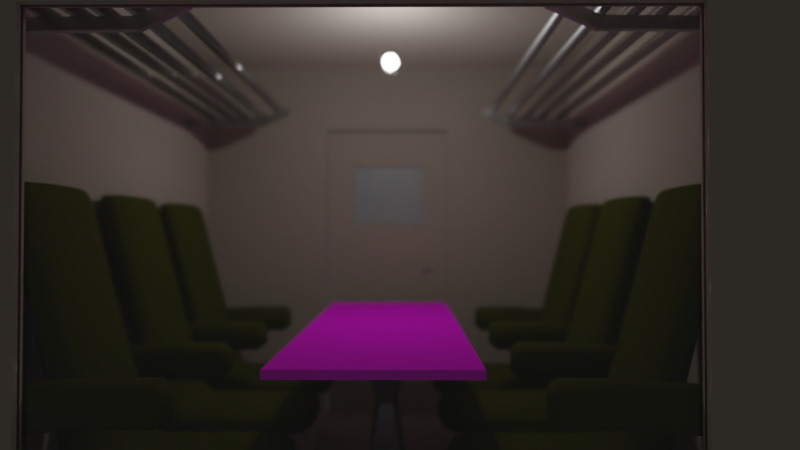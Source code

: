 # Source: zugabteil.blend  (saved by Blender 2.79.0; exported with 4.5.12 LTS)
import bpy
from mathutils import Matrix  # noqa: F401  (used for matrix-valued properties, if any)

bpy.ops.wm.read_factory_settings(use_empty=True)
scene = bpy.context.scene
scene.name = 'Scene'

# ---- collections
col_collection_1 = bpy.data.collections.new('Collection 1'); scene.collection.children.link(col_collection_1)

# ---- images (referenced by path relative to the original .blend; pixels are not part of the script)
import os
ASSET_DIR = os.environ.get("B2B_ASSET_DIR", "")  # directory of the original .blend (textures are referenced by path, not embedded)
HERE = os.path.dirname(os.path.abspath(__file__))  # packed textures are extracted next to this script under _unpacked/

def load_image(name, relpath, width, height, colorspace="sRGB"):
    """Load a texture the original file referenced (path relative to the .blend, or extracted next to this script)."""
    p = next((c for c in (os.path.join(HERE, relpath), os.path.join(ASSET_DIR, relpath)) if relpath and os.path.exists(c)), "")
    if p:
        img = bpy.data.images.load(p, check_existing=True)
        img.name = name
    else:  # same state as the original file: an image datablock whose file is absent (Cycles renders it pink)
        img = bpy.data.images.new(name, width, height)
        img.source = "FILE"
        img.filepath = "//" + (relpath or name)
    img.colorspace_settings.name = colorspace
    return img
img_texturescom_wenge_512_albedo_tiff = load_image('TexturesCom_Wenge_512_albedo.tiff', 'TexturesCom_Wenge_512_albedo.tiff', 1024, 1024, 'sRGB')

# ---- materials (node trees are filled in below, after node groups)
mat_milchglas = bpy.data.materials.new('Milchglas')
mat_milchglas.alpha_threshold = 0.0
mat_milchglas.roughness = 0.5
mat_waende = bpy.data.materials.new('Waende')
mat_waende.alpha_threshold = 0.0
mat_waende.roughness = 0.5
mat_glas = bpy.data.materials.new('Glas')
mat_glas.alpha_threshold = 0.0
mat_glas.preview_render_type = 'FLAT'
mat_glas.roughness = 0.5
mat_metall = bpy.data.materials.new('Metall')
mat_metall.alpha_threshold = 0.0
mat_metall.roughness = 0.5
mat_stuhl = bpy.data.materials.new('Stuhl')
mat_stuhl.alpha_threshold = 0.0
mat_stuhl.roughness = 0.5
mat_tisch = bpy.data.materials.new('Tisch')
mat_tisch.alpha_threshold = 0.0
mat_tisch.roughness = 0.5
mat_bank = bpy.data.materials.new('Bank')
mat_bank.alpha_threshold = 0.0
mat_bank.roughness = 0.5
mat_bank.line_color = (0.0, 0.0, 0.0, 1.0)

# ---- material node trees
mat_milchglas.use_nodes = True; mat_milchglas.node_tree.nodes.clear()
_N = mat_milchglas.node_tree.nodes; _L = mat_milchglas.node_tree.links
n0 = _N.new('ShaderNodeOutputMaterial'); n0.name = 'Material Output'; n0.location = (300, 300)
n1 = _N.new('ShaderNodeBsdfGlass'); n1.name = 'Glass BSDF'; n1.location = (-19, 343)
n1.distribution = 'GGX'
n1.inputs[1].default_value = 0.5077
n1.inputs[2].default_value = 1.8
_L.new(n1.outputs[0], n0.inputs[0])
n0.is_active_output = True
mat_waende.use_nodes = True; mat_waende.node_tree.nodes.clear()
_N = mat_waende.node_tree.nodes; _L = mat_waende.node_tree.links
n0 = _N.new('ShaderNodeOutputMaterial'); n0.name = 'Material Output'; n0.location = (300, 300)
n1 = _N.new('ShaderNodeBsdfDiffuse'); n1.name = 'Diffuse BSDF'; n1.location = (10, 300)
n1.inputs[0].default_value = (0.5113, 0.4502, 0.3785, 1.0)
n1.inputs[1].default_value = 0.6739
_L.new(n1.outputs[0], n0.inputs[0])
n0.is_active_output = True
mat_glas.use_nodes = True; mat_glas.node_tree.nodes.clear()
_N = mat_glas.node_tree.nodes; _L = mat_glas.node_tree.links
n0 = _N.new('ShaderNodeOutputMaterial'); n0.name = 'Material Output'; n0.location = (300, 300)
n1 = _N.new('ShaderNodeBsdfGlass'); n1.name = 'Glass BSDF'; n1.location = (-19, 343)
n1.distribution = 'BECKMANN'
n1.inputs[1].default_value = 0.1043
n2 = _N.new('ShaderNodeTexCoord'); n2.name = 'Texture Coordinate'; n2.location = (-374, 272)
_L.new(n1.outputs[0], n0.inputs[0])
n0.is_active_output = True
mat_metall.use_nodes = True; mat_metall.node_tree.nodes.clear()
_N = mat_metall.node_tree.nodes; _L = mat_metall.node_tree.links
n0 = _N.new('ShaderNodeOutputMaterial'); n0.name = 'Material Output'; n0.location = (300, 300)
n1 = _N.new('ShaderNodeBsdfAnisotropic'); n1.name = 'Glossy BSDF'; n1.location = (10, 300)
n1.distribution = 'GGX'
n1.inputs[0].default_value = (0.4955, 0.4955, 0.4955, 1.0)
n1.inputs[1].default_value = 0.3514
_L.new(n1.outputs[0], n0.inputs[0])
n0.is_active_output = True
mat_stuhl.use_nodes = True; mat_stuhl.node_tree.nodes.clear()
_N = mat_stuhl.node_tree.nodes; _L = mat_stuhl.node_tree.links
n0 = _N.new('ShaderNodeOutputMaterial'); n0.name = 'Material Output'; n0.location = (300, 300)
n1 = _N.new('ShaderNodeBsdfDiffuse'); n1.name = 'Diffuse BSDF'; n1.location = (10, 300)
n1.inputs[0].default_value = (0.05404, 0.06146, 0.0, 1.0)
_L.new(n1.outputs[0], n0.inputs[0])
n0.is_active_output = True
mat_tisch.use_nodes = True; mat_tisch.node_tree.nodes.clear()
_N = mat_tisch.node_tree.nodes; _L = mat_tisch.node_tree.links
n0 = _N.new('ShaderNodeOutputMaterial'); n0.name = 'Material Output'; n0.location = (300, 300)
n1 = _N.new('ShaderNodeBsdfDiffuse'); n1.name = 'Diffuse BSDF'; n1.location = (10, 300)
n2 = _N.new('ShaderNodeTexImage'); n2.name = 'Image Texture'; n2.location = (-255, 294)
n2.width = 140
n2.image = img_texturescom_wenge_512_albedo_tiff
n3 = _N.new('ShaderNodeTexCoord'); n3.name = 'Texture Coordinate'; n3.location = (-886, 282)
n4 = _N.new('ShaderNodeMapping'); n4.name = 'Mapping'; n4.location = (-642, 294)
n4.vector_type = 'TEXTURE'
_L.new(n1.outputs[0], n0.inputs[0])
_L.new(n2.outputs[0], n1.inputs[0])
_L.new(n3.outputs[2], n4.inputs[0])
_L.new(n4.outputs[0], n2.inputs[0])
n0.is_active_output = True

# ---- world
world_world = bpy.data.worlds.new('World'); scene.world = world_world
world_world.color = (0.05088, 0.05088, 0.05088)
world_world.use_sun_shadow = False
world_world.sun_shadow_jitter_overblur = 0.0
world_world.cycles.sampling_method = 'MANUAL'

# ---- cameras
cam_camera = bpy.data.cameras.new('Camera')
cam_camera.clip_end = 100.0
cam_camera.lens = 28.96
cam_camera.sensor_width = 35.0
cam_camera.sensor_height = 18.0
cam_camera.ortho_scale = 7.314
cam_camera.dof.focus_distance = 0.0

# ---- lights
light_lamp = bpy.data.lights.new('Lamp', 'POINT')
light_lamp.transmission_factor = 0.0
light_lamp.cutoff_distance = 30.0
light_lamp.energy = 100.0
light_lamp.shadow_buffer_clip_start = 1.001
light_lamp.shadow_soft_size = 0.1
light_lamp.shadow_maximum_resolution = 0.006
light_lamp.use_absolute_resolution = True

# ---- meshes
me_plane_002 = bpy.data.meshes.new('Plane.002')
me_plane_002.from_pydata([(-1.0, -1.0, 0.0), (1.0, -1.0, 0.0), (-1.0, 1.0, 0.0), (1.0, 1.0, 0.0), (-1.0, 1.0, -0.02667), (-1.0, -1.0, -0.02667), (1.0, -1.0, -0.02667), (1.0, 1.0, -0.02667)], [], [(0, 1, 3, 2), (5, 4, 7, 6), (0, 5, 6, 1), (1, 6, 7, 3), (2, 4, 5, 0), (3, 7, 4, 2)])
me_plane_002.materials.append(mat_milchglas)
me_plane_002.use_remesh_preserve_volume = False
me_plane_002.use_remesh_preserve_attributes = False
me_plane_002.use_mirror_vertex_groups = False
me_plane_002.update()
me_plane_001 = bpy.data.meshes.new('Plane.001')
me_plane_001.from_pydata([(-1.0, -3.393, 1.046e-07), (1.0, -3.393, 1.046e-07), (-1.0, 1.0, 0.0), (1.0, 1.0, 0.0), (-1.0, -1.412, 5.744e-08), (1.0, -1.412, 5.744e-08), (1.0, -1.141, 5.099e-08), (-1.0, -1.141, 5.099e-08), (0.7736, -3.393, 1.046e-07), (0.7736, 1.0, 0.0), (0.7736, -1.412, 5.744e-08), (0.7736, -1.141, 5.099e-08), (0.6038, 1.0, 0.0), (0.6038, -1.412, 5.744e-08), (0.6038, -1.141, 5.099e-08), (0.6038, -3.393, 1.046e-07), (-0.5808, 1.0, 0.0), (-0.5808, -1.412, 5.744e-08), (-0.5808, -1.141, 5.099e-08), (-0.5808, -3.393, 1.046e-07), (1.0, 0.4647, 1.275e-08), (-1.0, 0.4647, 1.275e-08), (0.7736, 0.4647, 1.275e-08), (0.6038, 0.4647, 1.275e-08), (-0.5808, 0.4647, 1.275e-08), (-1.0, -0.4328, 3.412e-08), (1.0, -0.4328, 3.412e-08), (0.7736, -0.4328, 3.412e-08), (0.6038, -0.4328, 3.412e-08), (-0.5808, -0.4328, 3.412e-08), (-1.0, -1.412, -0.1168), (-1.0, -3.393, -0.1168), (0.7736, -3.393, -0.1168), (1.0, -3.393, -0.1168), (1.0, 0.4647, -0.1168), (1.0, 1.0, -0.1168), (-0.5808, 1.0, -0.1168), (-1.0, 1.0, -0.1168), (-1.0, -1.141, -0.1168), (1.0, -1.412, -0.1168), (-0.5808, -1.412, -0.1168), (1.0, -1.141, -0.1168), (-1.0, -0.4328, -0.1168), (-0.5808, -1.141, -0.1168), (0.6038, -3.393, -0.1168), (0.7736, 1.0, -0.1168), (0.7736, -1.412, -0.1168), (0.7736, -1.141, -0.1168), (0.7736, 0.4647, -0.1168), (0.6038, 1.0, -0.1168), (0.6038, -1.412, -0.1168), (0.6038, -1.141, -0.1168), (-0.5808, -3.393, -0.1168), (0.6038, 0.4647, -0.1168), (-0.5808, 0.4647, -0.1168), (1.0, -0.4328, -0.1168), (-1.0, 0.4647, -0.1168), (0.7736, -0.4328, -0.1168), (0.6038, -0.4328, -0.1168), (-0.5808, -0.4328, -0.1168), (0.7736, -1.412, -0.04471), (0.7736, -1.141, -0.04471), (0.6038, -1.412, -0.04471), (0.6038, -1.141, -0.04471)], [], [(22, 20, 3, 9), (8, 1, 5, 10), (10, 5, 6, 11), (13, 62, 63, 14), (15, 8, 10, 13), (23, 22, 9, 12), (24, 23, 12, 16), (19, 15, 13, 17), (17, 13, 14, 18), (4, 17, 18, 7), (0, 19, 17, 4), (21, 24, 16, 2), (25, 29, 24, 21), (28, 27, 22, 23), (27, 26, 20, 22), (11, 6, 26, 27), (14, 11, 27, 28), (18, 14, 28, 29), (7, 18, 29, 25), (48, 45, 35, 34), (32, 46, 39, 33), (46, 47, 41, 39), (50, 51, 47, 46), (44, 50, 46, 32), (53, 49, 45, 48), (54, 36, 49, 53), (52, 40, 50, 44), (40, 43, 51, 50), (30, 38, 43, 40), (31, 30, 40, 52), (56, 37, 36, 54), (42, 56, 54, 59), (58, 53, 48, 57), (57, 48, 34, 55), (47, 57, 55, 41), (51, 58, 57, 47), (43, 59, 58, 51), (38, 42, 59, 43), (24, 54, 53, 23), (4, 30, 31, 0), (25, 42, 38, 7), (8, 32, 33, 1), (26, 55, 34, 20), (12, 49, 36, 16), (20, 34, 35, 3), (9, 45, 49, 12), (2, 37, 56, 21), (28, 58, 59, 29), (15, 44, 32, 8), (21, 56, 42, 25), (16, 36, 37, 2), (3, 35, 45, 9), (6, 41, 55, 26), (7, 38, 30, 4), (23, 53, 58, 28), (0, 31, 52, 19), (1, 33, 39, 5), (19, 52, 44, 15), (29, 59, 54, 24), (5, 39, 41, 6), (62, 60, 61, 63), (14, 63, 61, 11), (10, 60, 62, 13), (11, 61, 60, 10)])
me_plane_001.materials.append(mat_waende)
me_plane_001.use_remesh_preserve_volume = False
me_plane_001.use_remesh_preserve_attributes = False
me_plane_001.use_mirror_vertex_groups = False
me_plane_001.update()
me_plane = bpy.data.meshes.new('Plane')
me_plane.from_pydata([(-1.0, -1.0, 0.0), (1.0, -1.0, 0.0), (-1.0, 1.0, 0.0), (1.0, 1.0, 0.0), (-1.0, 1.0, -0.02667), (-1.0, -1.0, -0.02667), (1.0, -1.0, -0.02667), (1.0, 1.0, -0.02667)], [], [(0, 1, 3, 2), (5, 4, 7, 6), (0, 5, 6, 1), (1, 6, 7, 3), (2, 4, 5, 0), (3, 7, 4, 2)])
me_plane.materials.append(mat_glas)
me_plane.use_remesh_preserve_volume = False
me_plane.use_remesh_preserve_attributes = False
me_plane.use_mirror_vertex_groups = False
me_plane.update()
me_cube_028 = bpy.data.meshes.new('Cube.028')
me_cube_028.from_pydata([(-1.238, -1.0, 2.536), (-1.165, -1.0, 4.327), (-1.238, 1.0, 2.536), (-1.165, 1.0, 4.327), (1.0, -1.0, -1.0), (1.0, -1.0, 1.0), (1.0, 1.0, -1.0), (1.0, 1.0, 1.0), (-0.6487, 1.0, -0.734), (-0.6123, 1.0, 1.216), (-0.6487, -1.0, -0.734), (-0.6123, -1.0, 1.216), (0.1328, 148.5, 3.487), (0.1328, -12.84, 3.487), (0.168, 148.5, 3.306), (0.168, -12.84, 3.306), (0.1919, 148.5, 2.821), (0.1919, -12.84, 2.821), (0.1972, 148.5, 2.186), (0.1972, -12.84, 2.186), (0.1819, 148.5, 1.602), (0.1819, -12.84, 1.602), (0.1511, 148.5, 1.255), (0.1511, -12.84, 1.255), (0.1145, 148.5, 1.255), (0.1145, -12.84, 1.255), (0.08372, 148.5, 1.602), (0.08372, -12.84, 1.602), (0.0685, 148.5, 2.186), (0.0685, -12.84, 2.186), (0.07372, 148.5, 2.821), (0.07372, -12.84, 2.821), (0.09769, 148.5, 3.306), (0.09769, -12.84, 3.306), (-0.1972, 148.5, 3.487), (-0.1972, -12.84, 3.487), (-0.1621, 148.5, 3.306), (-0.1621, -12.84, 3.306), (-0.1381, 148.5, 2.821), (-0.1381, -12.84, 2.821), (-0.1329, 148.5, 2.186), (-0.1329, -12.84, 2.186), (-0.1481, 148.5, 1.602), (-0.1481, -12.84, 1.602), (-0.1789, 148.5, 1.255), (-0.1789, -12.84, 1.255), (-0.2156, 148.5, 1.255), (-0.2156, -12.84, 1.255), (-0.2464, 148.5, 1.602), (-0.2464, -12.84, 1.602), (-0.2616, 148.5, 2.186), (-0.2616, -12.84, 2.186), (-0.2564, 148.5, 2.821), (-0.2564, -12.84, 2.821), (-0.2324, 148.5, 3.306), (-0.2324, -12.84, 3.306), (-0.5886, 148.5, 3.487), (-0.5886, -12.84, 3.487), (-0.5534, 148.5, 3.306), (-0.5534, -12.84, 3.306), (-0.5294, 148.5, 2.821), (-0.5294, -12.84, 2.821), (-0.5242, 148.5, 2.186), (-0.5242, -12.84, 2.186), (-0.5394, 148.5, 1.602), (-0.5394, -12.84, 1.602), (-0.5702, 148.5, 1.255), (-0.5702, -12.84, 1.255), (-0.6069, 148.5, 1.255), (-0.6069, -12.84, 1.255), (-0.6377, 148.5, 1.602), (-0.6377, -12.84, 1.602), (-0.6529, 148.5, 2.186), (-0.6529, -12.84, 2.186), (-0.6477, 148.5, 2.821), (-0.6477, -12.84, 2.821), (-0.6237, 148.5, 3.306), (-0.6237, -12.84, 3.306), (-0.9277, 148.5, 5.342), (-0.9277, -12.84, 5.342), (-0.8926, 148.5, 5.161), (-0.8926, -12.84, 5.161), (-0.8686, 148.5, 4.676), (-0.8686, -12.84, 4.676), (-0.8634, 148.5, 4.041), (-0.8634, -12.84, 4.041), (-0.8786, 148.5, 3.457), (-0.8786, -12.84, 3.457), (-0.9094, 148.5, 3.11), (-0.9094, -12.84, 3.11), (-0.946, 148.5, 3.11), (-0.946, -12.84, 3.11), (-0.9768, 148.5, 3.457), (-0.9768, -12.84, 3.457), (-0.992, 148.5, 4.041), (-0.992, -12.84, 4.041), (-0.9868, 148.5, 4.676), (-0.9868, -12.84, 4.676), (-0.9629, 148.5, 5.161), (-0.9629, -12.84, 5.161), (0.5301, 148.5, 3.487), (0.5301, -12.84, 3.487), (0.5652, 148.5, 3.306), (0.5652, -12.84, 3.306), (0.5892, 148.5, 2.821), (0.5892, -12.84, 2.821), (0.5944, 148.5, 2.186), (0.5944, -12.84, 2.186), (0.5792, 148.5, 1.602), (0.5792, -12.84, 1.602), (0.5484, 148.5, 1.255), (0.5484, -12.84, 1.255), (0.5118, 148.5, 1.255), (0.5118, -12.84, 1.255), (0.481, 148.5, 1.602), (0.481, -12.84, 1.602), (0.4657, 148.5, 2.186), (0.4657, -12.84, 2.186), (0.471, 148.5, 2.821), (0.471, -12.84, 2.821), (0.4949, 148.5, 3.306), (0.4949, -12.84, 3.306), (-1.238, 134.5, 2.536), (-1.165, 134.5, 4.327), (-1.238, 136.5, 2.536), (-1.165, 136.5, 4.327), (1.0, 134.5, -1.0), (1.0, 134.5, 1.0), (1.0, 136.5, -1.0), (1.0, 136.5, 1.0), (-0.6487, 136.5, -0.734), (-0.6123, 136.5, 1.216), (-0.6487, 134.5, -0.734), (-0.6123, 134.5, 1.216)], [], [(0, 1, 3, 2), (8, 9, 7, 6), (6, 7, 5, 4), (10, 11, 1, 0), (8, 6, 4, 10), (9, 3, 1, 11), (7, 9, 11, 5), (2, 8, 10, 0), (4, 5, 11, 10), (2, 3, 9, 8), (12, 13, 15, 14), (14, 15, 17, 16), (16, 17, 19, 18), (18, 19, 21, 20), (20, 21, 23, 22), (22, 23, 25, 24), (24, 25, 27, 26), (26, 27, 29, 28), (28, 29, 31, 30), (15, 13, 33, 31, 29, 27, 25, 23, 21, 19, 17), (30, 31, 33, 32), (32, 33, 13, 12), (12, 14, 16, 18, 20, 22, 24, 26, 28, 30, 32), (34, 35, 37, 36), (36, 37, 39, 38), (38, 39, 41, 40), (40, 41, 43, 42), (42, 43, 45, 44), (44, 45, 47, 46), (46, 47, 49, 48), (48, 49, 51, 50), (50, 51, 53, 52), (37, 35, 55, 53, 51, 49, 47, 45, 43, 41, 39), (52, 53, 55, 54), (54, 55, 35, 34), (34, 36, 38, 40, 42, 44, 46, 48, 50, 52, 54), (56, 57, 59, 58), (58, 59, 61, 60), (60, 61, 63, 62), (62, 63, 65, 64), (64, 65, 67, 66), (66, 67, 69, 68), (68, 69, 71, 70), (70, 71, 73, 72), (72, 73, 75, 74), (59, 57, 77, 75, 73, 71, 69, 67, 65, 63, 61), (74, 75, 77, 76), (76, 77, 57, 56), (56, 58, 60, 62, 64, 66, 68, 70, 72, 74, 76), (78, 79, 81, 80), (80, 81, 83, 82), (82, 83, 85, 84), (84, 85, 87, 86), (86, 87, 89, 88), (88, 89, 91, 90), (90, 91, 93, 92), (92, 93, 95, 94), (94, 95, 97, 96), (81, 79, 99, 97, 95, 93, 91, 89, 87, 85, 83), (96, 97, 99, 98), (98, 99, 79, 78), (78, 80, 82, 84, 86, 88, 90, 92, 94, 96, 98), (100, 101, 103, 102), (102, 103, 105, 104), (104, 105, 107, 106), (106, 107, 109, 108), (108, 109, 111, 110), (110, 111, 113, 112), (112, 113, 115, 114), (114, 115, 117, 116), (116, 117, 119, 118), (103, 101, 121, 119, 117, 115, 113, 111, 109, 107, 105), (118, 119, 121, 120), (120, 121, 101, 100), (100, 102, 104, 106, 108, 110, 112, 114, 116, 118, 120), (122, 123, 125, 124), (130, 131, 129, 128), (128, 129, 127, 126), (132, 133, 123, 122), (130, 128, 126, 132), (131, 125, 123, 133), (129, 131, 133, 127), (124, 130, 132, 122), (126, 127, 133, 132), (124, 125, 131, 130)])
me_cube_028.polygons.foreach_set('use_smooth', [0, 0, 0, 0, 0, 0, 0, 0, 0, 0, 1, 1, 1, 1, 1, 1, 1, 1, 1, 1, 1, 1, 1, 1, 1, 1, 1, 1, 1, 1, 1, 1, 1, 1, 1, 1, 1, 1, 1, 1, 1, 1, 1, 1, 1, 1, 1, 1, 1, 1, 1, 1, 1, 1, 1, 1, 1, 1, 1, 1, 1, 1, 1, 1, 1, 1, 1, 1, 1, 1, 1, 1, 1, 1, 1, 0, 0, 0, 0, 0, 0, 0, 0, 0, 0])
me_cube_028.materials.append(mat_metall)
me_cube_028.use_remesh_preserve_volume = False
me_cube_028.use_remesh_preserve_attributes = False
me_cube_028.use_mirror_vertex_groups = False
me_cube_028.update()
me_cylinder_004 = bpy.data.meshes.new('Cylinder.004')
me_cylinder_004.from_pydata([(0.0, 1.0, -1.0), (0.0, 1.0, 1.0), (0.5406, 0.8413, -1.0), (0.5406, 0.8413, 1.0), (0.9096, 0.4154, -1.0), (0.9096, 0.4154, 1.0), (0.9898, -0.1423, -1.0), (0.9898, -0.1423, 1.0), (0.7557, -0.6549, -1.0), (0.7557, -0.6549, 1.0), (0.2817, -0.9595, -1.0), (0.2817, -0.9595, 1.0), (-0.2817, -0.9595, -1.0), (-0.2817, -0.9595, 1.0), (-0.7557, -0.6549, -1.0), (-0.7557, -0.6549, 1.0), (-0.9898, -0.1423, -1.0), (-0.9898, -0.1423, 1.0), (-0.9096, 0.4154, -1.0), (-0.9096, 0.4154, 1.0), (-0.5406, 0.8413, -1.0), (-0.5406, 0.8413, 1.0), (22.43, -0.6289, -1.0), (22.43, -0.6289, 1.0), (22.97, -0.7876, -1.0), (22.97, -0.7876, 1.0), (23.34, -1.213, -1.0), (23.34, -1.213, 1.0), (23.42, -1.771, -1.0), (23.42, -1.771, 1.0), (23.19, -2.284, -1.0), (23.19, -2.284, 1.0), (22.71, -2.588, -1.0), (22.71, -2.588, 1.0), (22.15, -2.588, -1.0), (22.15, -2.588, 1.0), (21.68, -2.284, -1.0), (21.68, -2.284, 1.0), (21.44, -1.771, -1.0), (21.44, -1.771, 1.0), (21.52, -1.213, -1.0), (21.52, -1.213, 1.0), (21.89, -0.7876, -1.0), (21.89, -0.7876, 1.0), (-4.775, -1.464, -0.8262), (-3.657, 0.109, -0.8262), (-4.775, -1.464, -0.851), (-3.657, 0.109, -0.851), (29.66, -4.568, -0.8262), (29.66, -2.812, -0.8262), (29.66, -4.568, -0.851), (29.66, -2.812, -0.851), (4.293, -4.335, -0.851), (4.854, -2.623, -0.851), (4.293, -4.335, -0.8262), (4.854, -2.623, -0.8262), (-4.775, -1.464, 0.8532), (-3.657, 0.109, 0.8532), (-4.775, -1.464, 0.8284), (-3.657, 0.109, 0.8284), (29.66, -4.568, 0.8532), (29.66, -2.812, 0.8532), (29.66, -4.568, 0.8284), (29.66, -2.812, 0.8284), (4.293, -4.335, 0.8284), (4.854, -2.623, 0.8284), (4.293, -4.335, 0.8532), (4.854, -2.623, 0.8532), (5.219, -0.6289, -1.0), (5.219, -0.6289, 1.0), (5.76, -0.7876, -1.0), (5.76, -0.7876, 1.0), (6.129, -1.213, -1.0), (6.129, -1.213, 1.0), (6.209, -1.771, -1.0), (6.209, -1.771, 1.0), (5.975, -2.284, -1.0), (5.975, -2.284, 1.0), (5.501, -2.588, -1.0), (5.501, -2.588, 1.0), (4.937, -2.588, -1.0), (4.937, -2.588, 1.0), (4.463, -2.284, -1.0), (4.463, -2.284, 1.0), (4.229, -1.771, -1.0), (4.229, -1.771, 1.0), (4.309, -1.213, -1.0), (4.309, -1.213, 1.0), (4.678, -0.7876, -1.0), (4.678, -0.7876, 1.0), (11.24, -0.6289, -1.0), (11.24, -0.6289, 1.0), (11.78, -0.7876, -1.0), (11.78, -0.7876, 1.0), (12.15, -1.213, -1.0), (12.15, -1.213, 1.0), (12.23, -1.771, -1.0), (12.23, -1.771, 1.0), (12.0, -2.284, -1.0), (12.0, -2.284, 1.0), (11.52, -2.588, -1.0), (11.52, -2.588, 1.0), (10.96, -2.588, -1.0), (10.96, -2.588, 1.0), (10.48, -2.284, -1.0), (10.48, -2.284, 1.0), (10.25, -1.771, -1.0), (10.25, -1.771, 1.0), (10.33, -1.213, -1.0), (10.33, -1.213, 1.0), (10.7, -0.7876, -1.0), (10.7, -0.7876, 1.0), (16.32, -0.6289, -1.0), (16.32, -0.6289, 1.0), (16.86, -0.7876, -1.0), (16.86, -0.7876, 1.0), (17.23, -1.213, -1.0), (17.23, -1.213, 1.0), (17.31, -1.771, -1.0), (17.31, -1.771, 1.0), (17.08, -2.284, -1.0), (17.08, -2.284, 1.0), (16.6, -2.588, -1.0), (16.6, -2.588, 1.0), (16.04, -2.588, -1.0), (16.04, -2.588, 1.0), (15.56, -2.284, -1.0), (15.56, -2.284, 1.0), (15.33, -1.771, -1.0), (15.33, -1.771, 1.0), (15.41, -1.213, -1.0), (15.41, -1.213, 1.0), (15.78, -0.7876, -1.0), (15.78, -0.7876, 1.0)], [], [(0, 1, 3, 2), (2, 3, 5, 4), (4, 5, 7, 6), (6, 7, 9, 8), (8, 9, 11, 10), (10, 11, 13, 12), (12, 13, 15, 14), (14, 15, 17, 16), (16, 17, 19, 18), (3, 1, 21, 19, 17, 15, 13, 11, 9, 7, 5), (18, 19, 21, 20), (20, 21, 1, 0), (0, 2, 4, 6, 8, 10, 12, 14, 16, 18, 20), (22, 23, 25, 24), (24, 25, 27, 26), (26, 27, 29, 28), (28, 29, 31, 30), (30, 31, 33, 32), (32, 33, 35, 34), (34, 35, 37, 36), (36, 37, 39, 38), (38, 39, 41, 40), (25, 23, 43, 41, 39, 37, 35, 33, 31, 29, 27), (40, 41, 43, 42), (42, 43, 23, 22), (22, 24, 26, 28, 30, 32, 34, 36, 38, 40, 42), (44, 45, 47, 46), (52, 53, 51, 50), (50, 51, 49, 48), (54, 55, 45, 44), (52, 50, 48, 54), (53, 47, 45, 55), (51, 53, 55, 49), (46, 52, 54, 44), (48, 49, 55, 54), (46, 47, 53, 52), (56, 57, 59, 58), (64, 65, 63, 62), (62, 63, 61, 60), (66, 67, 57, 56), (64, 62, 60, 66), (65, 59, 57, 67), (63, 65, 67, 61), (58, 64, 66, 56), (60, 61, 67, 66), (58, 59, 65, 64), (68, 69, 71, 70), (70, 71, 73, 72), (72, 73, 75, 74), (74, 75, 77, 76), (76, 77, 79, 78), (78, 79, 81, 80), (80, 81, 83, 82), (82, 83, 85, 84), (84, 85, 87, 86), (71, 69, 89, 87, 85, 83, 81, 79, 77, 75, 73), (86, 87, 89, 88), (88, 89, 69, 68), (68, 70, 72, 74, 76, 78, 80, 82, 84, 86, 88), (90, 91, 93, 92), (92, 93, 95, 94), (94, 95, 97, 96), (96, 97, 99, 98), (98, 99, 101, 100), (100, 101, 103, 102), (102, 103, 105, 104), (104, 105, 107, 106), (106, 107, 109, 108), (93, 91, 111, 109, 107, 105, 103, 101, 99, 97, 95), (108, 109, 111, 110), (110, 111, 91, 90), (90, 92, 94, 96, 98, 100, 102, 104, 106, 108, 110), (112, 113, 115, 114), (114, 115, 117, 116), (116, 117, 119, 118), (118, 119, 121, 120), (120, 121, 123, 122), (122, 123, 125, 124), (124, 125, 127, 126), (126, 127, 129, 128), (128, 129, 131, 130), (115, 113, 133, 131, 129, 127, 125, 123, 121, 119, 117), (130, 131, 133, 132), (132, 133, 113, 112), (112, 114, 116, 118, 120, 122, 124, 126, 128, 130, 132)])
me_cylinder_004.polygons.foreach_set('use_smooth', [1, 1, 1, 1, 1, 1, 1, 1, 1, 1, 1, 1, 1, 1, 1, 1, 1, 1, 1, 1, 1, 1, 1, 1, 1, 1, 0, 0, 0, 0, 0, 0, 0, 0, 0, 0, 0, 0, 0, 0, 0, 0, 0, 0, 0, 0, 1, 1, 1, 1, 1, 1, 1, 1, 1, 1, 1, 1, 1, 1, 1, 1, 1, 1, 1, 1, 1, 1, 1, 1, 1, 1, 1, 1, 1, 1, 1, 1, 1, 1, 1, 1, 1, 1, 1])
me_cylinder_004.materials.append(mat_metall)
me_cylinder_004.use_remesh_preserve_volume = False
me_cylinder_004.use_remesh_preserve_attributes = False
me_cylinder_004.use_mirror_vertex_groups = False
me_cylinder_004.update()
me_cube_022 = bpy.data.meshes.new('Cube.022')
me_cube_022.from_pydata([(0.8895, -0.2091, -0.4271), (0.8889, -0.3469, -0.2888), (1.027, -0.2091, -0.3016), (0.8889, -0.3469, 0.1283), (0.8895, -0.2091, 0.2666), (1.027, -0.2091, 0.1167), (0.8895, 0.2091, -0.4271), (1.027, 0.2091, -0.3016), (0.8889, 0.3469, -0.2888), (0.8895, 0.2091, 0.2666), (0.8889, 0.3469, 0.1283), (1.027, 0.2091, 0.1167), (-0.8889, -0.2091, -0.3469), (-1.027, -0.2091, -0.2091), (-0.8889, -0.3469, -0.2091), (-0.8889, -0.2091, 0.3469), (-0.8889, -0.3469, 0.2091), (-1.027, -0.2091, 0.2091), (-0.8889, 0.3469, -0.2091), (-1.027, 0.2091, -0.2091), (-0.8889, 0.2091, -0.3469), (-0.8889, 0.2091, 0.3469), (-1.027, 0.2091, 0.2091), (-0.8889, 0.3469, 0.2091), (0.1213, 0.3469, -0.2208), (-0.1542, 0.3469, -0.2091), (-0.1542, 0.2091, -0.3469), (0.1207, 0.2091, -0.359), (-0.1542, 0.3469, 0.2091), (0.1213, 0.3469, 0.1964), (0.1207, 0.2091, 0.3347), (-0.1542, 0.2091, 0.3469), (-0.1542, -0.3469, -0.2091), (0.1213, -0.3469, -0.2208), (0.1207, -0.2091, -0.359), (-0.1542, -0.2091, -0.3469), (0.1213, -0.3469, 0.1964), (-0.1542, -0.3469, 0.2091), (-0.1542, -0.2091, 0.3469), (0.1207, -0.2091, 0.3347), (0.8895, 6.728, -0.4271), (0.8889, 6.59, -0.2888), (1.027, 6.728, -0.3016), (0.8889, 6.59, 0.1283), (0.8895, 6.728, 0.2666), (1.027, 6.728, 0.1167), (0.8895, 7.146, -0.4271), (1.027, 7.146, -0.3016), (0.8889, 7.284, -0.2888), (0.8895, 7.146, 0.2666), (0.8889, 7.284, 0.1283), (1.027, 7.146, 0.1167), (-0.8889, 6.728, -0.3469), (-1.027, 6.728, -0.2091), (-0.8889, 6.59, -0.2091), (-0.8889, 6.728, 0.3469), (-0.8889, 6.59, 0.2091), (-1.027, 6.728, 0.2091), (-0.8889, 7.284, -0.2091), (-1.027, 7.146, -0.2091), (-0.8889, 7.146, -0.3469), (-0.8889, 7.146, 0.3469), (-1.027, 7.146, 0.2091), (-0.8889, 7.284, 0.2091), (0.1213, 7.284, -0.2208), (-0.1542, 7.284, -0.2091), (-0.1542, 7.146, -0.3469), (0.1208, 7.146, -0.359), (-0.1542, 7.284, 0.2091), (0.1213, 7.284, 0.1964), (0.1208, 7.146, 0.3347), (-0.1542, 7.146, 0.3469), (-0.1542, 6.59, -0.2091), (0.1213, 6.59, -0.2208), (0.1208, 6.728, -0.359), (-0.1542, 6.728, -0.3469), (0.1213, 6.59, 0.1964), (-0.1542, 6.59, 0.2091), (-0.1542, 6.728, 0.3469), (0.1208, 6.728, 0.3347), (0.8895, -3.748, -0.4271), (0.8889, -3.885, -0.2888), (1.027, -3.748, -0.3016), (0.8889, -3.885, 0.1283), (0.8895, -3.748, 0.2666), (1.027, -3.748, 0.1167), (0.8895, -3.329, -0.4271), (1.027, -3.329, -0.3016), (0.8889, -3.192, -0.2888), (0.8895, -3.329, 0.2666), (0.8889, -3.192, 0.1283), (1.027, -3.329, 0.1167), (-0.8889, -3.748, -0.3469), (-1.027, -3.748, -0.2091), (-0.8889, -3.885, -0.2091), (-0.8889, -3.748, 0.3469), (-0.8889, -3.885, 0.2091), (-1.027, -3.748, 0.2091), (-0.8889, -3.192, -0.2091), (-1.027, -3.329, -0.2091), (-0.8889, -3.329, -0.3469), (-0.8889, -3.329, 0.3469), (-1.027, -3.329, 0.2091), (-0.8889, -3.192, 0.2091), (0.1213, -3.192, -0.2208), (-0.1542, -3.192, -0.2091), (-0.1542, -3.329, -0.3469), (0.1207, -3.329, -0.359), (-0.1542, -3.192, 0.2091), (0.1213, -3.192, 0.1964), (0.1207, -3.329, 0.3347), (-0.1542, -3.329, 0.3469), (-0.1542, -3.885, -0.2091), (0.1213, -3.885, -0.2208), (0.1207, -3.748, -0.359), (-0.1542, -3.748, -0.3469), (0.1213, -3.885, 0.1964), (-0.1542, -3.885, 0.2091), (-0.1542, -3.748, 0.3469), (0.1207, -3.748, 0.3347), (0.8895, 3.277, -0.4271), (0.8889, 3.139, -0.2888), (1.027, 3.277, -0.3016), (0.8889, 3.139, 0.1283), (0.8895, 3.277, 0.2666), (1.027, 3.277, 0.1167), (0.8895, 3.695, -0.4271), (1.027, 3.695, -0.3016), (0.8889, 3.833, -0.2888), (0.8895, 3.695, 0.2666), (0.8889, 3.833, 0.1283), (1.027, 3.695, 0.1167), (-0.8889, 3.277, -0.3469), (-1.027, 3.277, -0.2091), (-0.8889, 3.139, -0.2091), (-0.8889, 3.277, 0.3469), (-0.8889, 3.139, 0.2091), (-1.027, 3.277, 0.2091), (-0.8889, 3.833, -0.2091), (-1.027, 3.695, -0.2091), (-0.8889, 3.695, -0.3469), (-0.8889, 3.695, 0.3469), (-1.027, 3.695, 0.2091), (-0.8889, 3.833, 0.2091), (0.1213, 3.833, -0.2208), (-0.1542, 3.833, -0.2091), (-0.1542, 3.695, -0.3469), (0.1207, 3.695, -0.359), (-0.1542, 3.833, 0.2091), (0.1213, 3.833, 0.1964), (0.1207, 3.695, 0.3347), (-0.1542, 3.695, 0.3469), (-0.1542, 3.139, -0.2091), (0.1213, 3.139, -0.2208), (0.1207, 3.277, -0.359), (-0.1542, 3.277, -0.3469), (0.1213, 3.139, 0.1964), (-0.1542, 3.139, 0.2091), (-0.1542, 3.277, 0.3469), (0.1207, 3.277, 0.3347), (-7.701, 3.607, -0.4271), (-7.7, 3.745, -0.2888), (-7.838, 3.607, -0.3016), (-7.7, 3.745, 0.1283), (-7.701, 3.607, 0.2666), (-7.838, 3.607, 0.1167), (-7.701, 3.189, -0.4271), (-7.838, 3.189, -0.3016), (-7.7, 3.051, -0.2888), (-7.701, 3.189, 0.2666), (-7.7, 3.051, 0.1283), (-7.838, 3.189, 0.1167), (-5.922, 3.607, -0.3469), (-5.784, 3.607, -0.2091), (-5.922, 3.745, -0.2091), (-5.922, 3.607, 0.3469), (-5.922, 3.745, 0.2091), (-5.784, 3.607, 0.2091), (-5.922, 3.051, -0.2091), (-5.784, 3.189, -0.2091), (-5.922, 3.189, -0.3469), (-5.922, 3.189, 0.3469), (-5.784, 3.189, 0.2091), (-5.922, 3.051, 0.2091), (-6.932, 3.051, -0.2208), (-6.657, 3.051, -0.2091), (-6.657, 3.189, -0.3469), (-6.932, 3.189, -0.359), (-6.657, 3.051, 0.2091), (-6.932, 3.051, 0.1964), (-6.932, 3.189, 0.3347), (-6.657, 3.189, 0.3469), (-6.657, 3.745, -0.2091), (-6.932, 3.745, -0.2208), (-6.932, 3.607, -0.359), (-6.657, 3.607, -0.3469), (-6.932, 3.745, 0.1964), (-6.657, 3.745, 0.2091), (-6.657, 3.607, 0.3469), (-6.932, 3.607, 0.3347), (-7.701, 7.146, -0.4271), (-7.7, 7.284, -0.2888), (-7.838, 7.146, -0.3016), (-7.7, 7.284, 0.1283), (-7.701, 7.146, 0.2666), (-7.838, 7.146, 0.1167), (-7.701, 6.728, -0.4271), (-7.838, 6.728, -0.3016), (-7.7, 6.59, -0.2888), (-7.701, 6.728, 0.2666), (-7.7, 6.59, 0.1283), (-7.838, 6.728, 0.1167), (-5.922, 7.146, -0.3469), (-5.784, 7.146, -0.2091), (-5.922, 7.284, -0.2091), (-5.922, 7.146, 0.3469), (-5.922, 7.284, 0.2091), (-5.784, 7.146, 0.2091), (-5.922, 6.59, -0.2091), (-5.784, 6.728, -0.2091), (-5.922, 6.728, -0.3469), (-5.922, 6.728, 0.3469), (-5.784, 6.728, 0.2091), (-5.922, 6.59, 0.2091), (-6.932, 6.59, -0.2208), (-6.657, 6.59, -0.2091), (-6.657, 6.728, -0.3469), (-6.932, 6.728, -0.359), (-6.657, 6.59, 0.2091), (-6.932, 6.59, 0.1964), (-6.932, 6.728, 0.3347), (-6.657, 6.728, 0.3469), (-6.657, 7.284, -0.2091), (-6.932, 7.284, -0.2208), (-6.932, 7.146, -0.359), (-6.657, 7.146, -0.3469), (-6.932, 7.284, 0.1964), (-6.657, 7.284, 0.2091), (-6.657, 7.146, 0.3469), (-6.932, 7.146, 0.3347), (-7.701, -3.329, -0.4271), (-7.7, -3.192, -0.2888), (-7.838, -3.329, -0.3016), (-7.7, -3.192, 0.1283), (-7.701, -3.329, 0.2666), (-7.838, -3.329, 0.1167), (-7.701, -3.748, -0.4271), (-7.838, -3.748, -0.3016), (-7.7, -3.885, -0.2888), (-7.701, -3.748, 0.2666), (-7.7, -3.885, 0.1283), (-7.838, -3.748, 0.1167), (-5.922, -3.329, -0.3469), (-5.784, -3.329, -0.2091), (-5.922, -3.192, -0.2091), (-5.922, -3.329, 0.3469), (-5.922, -3.192, 0.2091), (-5.784, -3.329, 0.2091), (-5.922, -3.885, -0.2091), (-5.784, -3.748, -0.2091), (-5.922, -3.748, -0.3469), (-5.922, -3.748, 0.3469), (-5.784, -3.748, 0.2091), (-5.922, -3.885, 0.2091), (-6.932, -3.885, -0.2208), (-6.657, -3.885, -0.2091), (-6.657, -3.748, -0.3469), (-6.932, -3.748, -0.359), (-6.657, -3.885, 0.2091), (-6.932, -3.885, 0.1964), (-6.932, -3.748, 0.3347), (-6.657, -3.748, 0.3469), (-6.657, -3.192, -0.2091), (-6.932, -3.192, -0.2208), (-6.932, -3.329, -0.359), (-6.657, -3.329, -0.3469), (-6.932, -3.192, 0.1964), (-6.657, -3.192, 0.2091), (-6.657, -3.329, 0.3469), (-6.932, -3.329, 0.3347), (-7.701, 0.1215, -0.4271), (-7.7, 0.2593, -0.2888), (-7.838, 0.1215, -0.3016), (-7.7, 0.2593, 0.1283), (-7.701, 0.1215, 0.2666), (-7.838, 0.1215, 0.1167), (-7.701, -0.2967, -0.4271), (-7.838, -0.2967, -0.3016), (-7.7, -0.4344, -0.2888), (-7.701, -0.2967, 0.2666), (-7.7, -0.4344, 0.1283), (-7.838, -0.2967, 0.1167), (-5.922, 0.1215, -0.3469), (-5.784, 0.1215, -0.2091), (-5.922, 0.2593, -0.2091), (-5.922, 0.1215, 0.3469), (-5.922, 0.2593, 0.2091), (-5.784, 0.1215, 0.2091), (-5.922, -0.4344, -0.2091), (-5.784, -0.2967, -0.2091), (-5.922, -0.2967, -0.3469), (-5.922, -0.2967, 0.3469), (-5.784, -0.2967, 0.2091), (-5.922, -0.4344, 0.2091), (-6.932, -0.4344, -0.2208), (-6.657, -0.4344, -0.2091), (-6.657, -0.2967, -0.3469), (-6.932, -0.2967, -0.359), (-6.657, -0.4344, 0.2091), (-6.932, -0.4344, 0.1964), (-6.932, -0.2967, 0.3347), (-6.657, -0.2967, 0.3469), (-6.657, 0.2593, -0.2091), (-6.932, 0.2593, -0.2208), (-6.932, 0.1215, -0.359), (-6.657, 0.1215, -0.3469), (-6.932, 0.2593, 0.1964), (-6.657, 0.2593, 0.2091), (-6.657, 0.1215, 0.3469), (-6.932, 0.1215, 0.3347)], [], [(33, 36, 3, 1), (14, 16, 37, 32), (30, 9, 4, 39), (19, 22, 17, 13), (8, 10, 29, 24), (25, 28, 23, 18), (2, 5, 11, 7), (21, 31, 38, 15), (26, 20, 12, 35), (0, 1, 2), (3, 4, 5), (6, 7, 8), (9, 10, 11), (12, 13, 14), (15, 16, 17), (18, 19, 20), (21, 22, 23), (24, 25, 26, 27), (28, 29, 30, 31), (32, 33, 34, 35), (36, 37, 38, 39), (6, 0, 2, 7), (1, 3, 5, 2), (4, 9, 11, 5), (10, 8, 7, 11), (27, 6, 8, 24), (31, 21, 23, 28), (22, 19, 18, 23), (12, 20, 19, 13), (21, 15, 17, 22), (16, 14, 13, 17), (35, 12, 14, 32), (39, 4, 3, 36), (20, 26, 25, 18), (9, 30, 29, 10), (0, 34, 33, 1), (15, 38, 37, 16), (30, 39, 38, 31), (26, 35, 34, 27), (36, 33, 32, 37), (28, 25, 24, 29), (6, 27, 34, 0), (73, 76, 43, 41), (54, 56, 77, 72), (70, 49, 44, 79), (59, 62, 57, 53), (48, 50, 69, 64), (65, 68, 63, 58), (42, 45, 51, 47), (61, 71, 78, 55), (66, 60, 52, 75), (40, 41, 42), (43, 44, 45), (46, 47, 48), (49, 50, 51), (52, 53, 54), (55, 56, 57), (58, 59, 60), (61, 62, 63), (64, 65, 66, 67), (68, 69, 70, 71), (72, 73, 74, 75), (76, 77, 78, 79), (46, 40, 42, 47), (41, 43, 45, 42), (44, 49, 51, 45), (50, 48, 47, 51), (67, 46, 48, 64), (71, 61, 63, 68), (62, 59, 58, 63), (52, 60, 59, 53), (61, 55, 57, 62), (56, 54, 53, 57), (75, 52, 54, 72), (79, 44, 43, 76), (60, 66, 65, 58), (49, 70, 69, 50), (40, 74, 73, 41), (55, 78, 77, 56), (70, 79, 78, 71), (66, 75, 74, 67), (76, 73, 72, 77), (68, 65, 64, 69), (46, 67, 74, 40), (113, 116, 83, 81), (94, 96, 117, 112), (110, 89, 84, 119), (99, 102, 97, 93), (88, 90, 109, 104), (105, 108, 103, 98), (82, 85, 91, 87), (101, 111, 118, 95), (106, 100, 92, 115), (80, 81, 82), (83, 84, 85), (86, 87, 88), (89, 90, 91), (92, 93, 94), (95, 96, 97), (98, 99, 100), (101, 102, 103), (104, 105, 106, 107), (108, 109, 110, 111), (112, 113, 114, 115), (116, 117, 118, 119), (86, 80, 82, 87), (81, 83, 85, 82), (84, 89, 91, 85), (90, 88, 87, 91), (107, 86, 88, 104), (111, 101, 103, 108), (102, 99, 98, 103), (92, 100, 99, 93), (101, 95, 97, 102), (96, 94, 93, 97), (115, 92, 94, 112), (119, 84, 83, 116), (100, 106, 105, 98), (89, 110, 109, 90), (80, 114, 113, 81), (95, 118, 117, 96), (110, 119, 118, 111), (106, 115, 114, 107), (116, 113, 112, 117), (108, 105, 104, 109), (86, 107, 114, 80), (153, 156, 123, 121), (134, 136, 157, 152), (150, 129, 124, 159), (139, 142, 137, 133), (128, 130, 149, 144), (145, 148, 143, 138), (122, 125, 131, 127), (141, 151, 158, 135), (146, 140, 132, 155), (120, 121, 122), (123, 124, 125), (126, 127, 128), (129, 130, 131), (132, 133, 134), (135, 136, 137), (138, 139, 140), (141, 142, 143), (144, 145, 146, 147), (148, 149, 150, 151), (152, 153, 154, 155), (156, 157, 158, 159), (126, 120, 122, 127), (121, 123, 125, 122), (124, 129, 131, 125), (130, 128, 127, 131), (147, 126, 128, 144), (151, 141, 143, 148), (142, 139, 138, 143), (132, 140, 139, 133), (141, 135, 137, 142), (136, 134, 133, 137), (155, 132, 134, 152), (159, 124, 123, 156), (140, 146, 145, 138), (129, 150, 149, 130), (120, 154, 153, 121), (135, 158, 157, 136), (150, 159, 158, 151), (146, 155, 154, 147), (156, 153, 152, 157), (148, 145, 144, 149), (126, 147, 154, 120), (193, 196, 163, 161), (174, 176, 197, 192), (190, 169, 164, 199), (179, 182, 177, 173), (168, 170, 189, 184), (185, 188, 183, 178), (162, 165, 171, 167), (181, 191, 198, 175), (186, 180, 172, 195), (160, 161, 162), (163, 164, 165), (166, 167, 168), (169, 170, 171), (172, 173, 174), (175, 176, 177), (178, 179, 180), (181, 182, 183), (184, 185, 186, 187), (188, 189, 190, 191), (192, 193, 194, 195), (196, 197, 198, 199), (166, 160, 162, 167), (161, 163, 165, 162), (164, 169, 171, 165), (170, 168, 167, 171), (187, 166, 168, 184), (191, 181, 183, 188), (182, 179, 178, 183), (172, 180, 179, 173), (181, 175, 177, 182), (176, 174, 173, 177), (195, 172, 174, 192), (199, 164, 163, 196), (180, 186, 185, 178), (169, 190, 189, 170), (160, 194, 193, 161), (175, 198, 197, 176), (190, 199, 198, 191), (186, 195, 194, 187), (196, 193, 192, 197), (188, 185, 184, 189), (166, 187, 194, 160), (233, 236, 203, 201), (214, 216, 237, 232), (230, 209, 204, 239), (219, 222, 217, 213), (208, 210, 229, 224), (225, 228, 223, 218), (202, 205, 211, 207), (221, 231, 238, 215), (226, 220, 212, 235), (200, 201, 202), (203, 204, 205), (206, 207, 208), (209, 210, 211), (212, 213, 214), (215, 216, 217), (218, 219, 220), (221, 222, 223), (224, 225, 226, 227), (228, 229, 230, 231), (232, 233, 234, 235), (236, 237, 238, 239), (206, 200, 202, 207), (201, 203, 205, 202), (204, 209, 211, 205), (210, 208, 207, 211), (227, 206, 208, 224), (231, 221, 223, 228), (222, 219, 218, 223), (212, 220, 219, 213), (221, 215, 217, 222), (216, 214, 213, 217), (235, 212, 214, 232), (239, 204, 203, 236), (220, 226, 225, 218), (209, 230, 229, 210), (200, 234, 233, 201), (215, 238, 237, 216), (230, 239, 238, 231), (226, 235, 234, 227), (236, 233, 232, 237), (228, 225, 224, 229), (206, 227, 234, 200), (273, 276, 243, 241), (254, 256, 277, 272), (270, 249, 244, 279), (259, 262, 257, 253), (248, 250, 269, 264), (265, 268, 263, 258), (242, 245, 251, 247), (261, 271, 278, 255), (266, 260, 252, 275), (240, 241, 242), (243, 244, 245), (246, 247, 248), (249, 250, 251), (252, 253, 254), (255, 256, 257), (258, 259, 260), (261, 262, 263), (264, 265, 266, 267), (268, 269, 270, 271), (272, 273, 274, 275), (276, 277, 278, 279), (246, 240, 242, 247), (241, 243, 245, 242), (244, 249, 251, 245), (250, 248, 247, 251), (267, 246, 248, 264), (271, 261, 263, 268), (262, 259, 258, 263), (252, 260, 259, 253), (261, 255, 257, 262), (256, 254, 253, 257), (275, 252, 254, 272), (279, 244, 243, 276), (260, 266, 265, 258), (249, 270, 269, 250), (240, 274, 273, 241), (255, 278, 277, 256), (270, 279, 278, 271), (266, 275, 274, 267), (276, 273, 272, 277), (268, 265, 264, 269), (246, 267, 274, 240), (313, 316, 283, 281), (294, 296, 317, 312), (310, 289, 284, 319), (299, 302, 297, 293), (288, 290, 309, 304), (305, 308, 303, 298), (282, 285, 291, 287), (301, 311, 318, 295), (306, 300, 292, 315), (280, 281, 282), (283, 284, 285), (286, 287, 288), (289, 290, 291), (292, 293, 294), (295, 296, 297), (298, 299, 300), (301, 302, 303), (304, 305, 306, 307), (308, 309, 310, 311), (312, 313, 314, 315), (316, 317, 318, 319), (286, 280, 282, 287), (281, 283, 285, 282), (284, 289, 291, 285), (290, 288, 287, 291), (307, 286, 288, 304), (311, 301, 303, 308), (302, 299, 298, 303), (292, 300, 299, 293), (301, 295, 297, 302), (296, 294, 293, 297), (315, 292, 294, 312), (319, 284, 283, 316), (300, 306, 305, 298), (289, 310, 309, 290), (280, 314, 313, 281), (295, 318, 317, 296), (310, 319, 318, 311), (306, 315, 314, 307), (316, 313, 312, 317), (308, 305, 304, 309), (286, 307, 314, 280)])
me_cube_022.polygons.foreach_set('use_smooth', [True] * 336)
me_cube_022.materials.append(mat_stuhl)
me_cube_022.use_remesh_preserve_volume = False
me_cube_022.use_remesh_preserve_attributes = False
me_cube_022.use_mirror_vertex_groups = False
me_cube_022.update()
me_cube_012 = bpy.data.meshes.new('Cube.012')
me_cube_012.from_pydata([(-0.2482, -0.2391, -0.9569), (-0.2099, -0.246, -1.0), (-0.2045, -0.283, -0.957), (-0.2476, -0.2922, 0.8071), (-0.2587, -0.2587, 0.8494), (-0.2922, -0.2476, 0.8071), (-0.2099, 0.246, -1.0), (-0.2482, 0.2391, -0.9569), (-0.2045, 0.283, -0.957), (-0.2922, 0.2476, 0.8071), (-0.2587, 0.2587, 0.8494), (-0.2476, 0.2922, 0.8071), (0.2099, -0.246, -1.0), (0.2482, -0.2391, -0.9569), (0.2045, -0.283, -0.957), (0.2922, -0.2476, 0.8071), (0.2587, -0.2587, 0.8494), (0.2476, -0.2922, 0.8071), (0.2099, 0.246, -1.0), (0.2045, 0.283, -0.957), (0.2482, 0.2391, -0.9569), (0.2476, 0.2922, 0.8071), (0.2587, 0.2587, 0.8494), (0.2922, 0.2476, 0.8071), (-0.1209, -0.07635, 0.2333), (-0.1161, -0.07348, 0.1479), (-0.07233, -0.1174, 0.1481), (-0.07635, -0.1209, 0.2333), (-0.1161, 0.07348, 0.1479), (-0.1209, 0.07635, 0.2333), (-0.07635, 0.1209, 0.2333), (-0.07233, 0.1174, 0.1481), (0.07233, 0.1174, 0.1481), (0.07635, 0.1209, 0.2333), (0.1209, 0.07635, 0.2333), (0.1161, 0.07348, 0.1479), (0.1161, -0.07348, 0.1479), (0.1209, -0.07635, 0.2333), (0.07635, -0.1209, 0.2333), (0.07233, -0.1174, 0.1481)], [], [(22, 10, 4, 16), (20, 35, 36, 13), (24, 5, 9, 29), (14, 39, 26, 2), (8, 31, 32, 19), (38, 17, 3, 27), (34, 23, 15, 37), (30, 11, 21, 33), (6, 18, 12, 1), (0, 1, 2), (3, 4, 5), (6, 7, 8), (9, 10, 11), (12, 13, 14), (15, 16, 17), (18, 19, 20), (21, 22, 23), (24, 25, 26, 27), (28, 29, 30, 31), (32, 33, 34, 35), (36, 37, 38, 39), (6, 1, 0, 7), (27, 3, 5, 24), (4, 10, 9, 5), (31, 8, 7, 28), (18, 6, 8, 19), (10, 22, 21, 11), (35, 20, 19, 32), (12, 18, 20, 13), (22, 16, 15, 23), (39, 14, 13, 36), (1, 12, 14, 2), (16, 4, 3, 17), (2, 26, 25, 0), (11, 30, 29, 9), (23, 34, 33, 21), (17, 38, 37, 15), (38, 27, 26, 39), (34, 37, 36, 35), (30, 33, 32, 31), (24, 29, 28, 25), (0, 25, 28, 7)])
me_cube_012.materials.append(mat_metall)
me_cube_012.use_remesh_preserve_volume = False
me_cube_012.use_remesh_preserve_attributes = False
me_cube_012.use_mirror_vertex_groups = False
me_cube_012.update()
me_cube_011 = bpy.data.meshes.new('Cube.011')
me_cube_011.from_pydata([(-1.0, -0.815, -1.089), (-1.0, -0.815, -0.3473), (-1.0, 0.815, -1.089), (-1.0, 0.815, -0.3473), (1.0, -0.815, -1.089), (1.0, -0.815, -0.3473), (1.0, 0.815, -1.089), (1.0, 0.815, -0.3473)], [], [(0, 1, 3, 2), (2, 3, 7, 6), (6, 7, 5, 4), (4, 5, 1, 0), (2, 6, 4, 0), (7, 3, 1, 5)])
_uv = me_cube_011.uv_layers.new(name='UVMap')
_uv.uv.foreach_set('vector', [0.6824, 0.9075, 0.4549, 0.9075, 0.4549, 0.5, 0.6824, 0.5, 0.2275, 0.5, 0.4549, 0.5, 0.4549, 1.0, 0.2275, 1.0, 0.9098, 0.9075, 0.6824, 0.9075, 0.6824, 0.5, 0.9098, 0.5, 0.0, 0.5, 0.2275, 0.5, 0.2275, 1.0, 1.463e-07, 1.0, 0.5, 0.5, 0.5, 5.96e-08, 1.0, 0.0, 1.0, 0.5, 0.5, 0.0, 0.5, 0.5, 1.097e-07, 0.5, 0.0, 5.96e-08])
me_cube_011.materials.append(mat_tisch)
me_cube_011.use_remesh_preserve_volume = False
me_cube_011.use_remesh_preserve_attributes = False
me_cube_011.use_mirror_vertex_groups = False
me_cube_011.update()
me_cube_010 = bpy.data.meshes.new('Cube.010')
me_cube_010.from_pydata([(-1.0, -1.0, -1.0), (-1.0, -1.0, -0.4636), (-1.0, 1.0, -1.0), (-1.0, 1.0, -0.4636), (1.0, -1.0, -1.0), (1.0, -1.0, -0.4636), (1.0, 1.0, -1.0), (1.0, 1.0, -0.4636), (-1.0, 1.586, -0.4636), (-1.0, 1.586, -1.0), (1.0, 1.586, -1.0), (1.0, 1.586, -0.4636), (-1.0, 1.801, 2.694), (1.0, 1.801, 2.694), (-1.0, 2.388, 2.694), (1.0, 2.388, 2.694), (-1.0, 0.9524, -1.0), (-1.0, 0.9524, -0.4636), (1.0, 0.9524, -1.0), (1.0, 0.9524, -0.4636), (-1.0, 2.364, 2.603), (1.0, 2.364, 2.603), (1.0, 1.778, 2.603), (-1.0, 1.778, 2.603), (-1.0, -0.4495, -1.0), (1.0, -0.4495, -0.4636), (-1.0, -0.4495, -0.4636), (1.0, -0.4495, -1.0)], [], [(16, 17, 3, 2), (2, 3, 8, 9), (27, 25, 5, 4), (4, 5, 1, 0), (24, 27, 4, 0), (25, 26, 1, 5), (9, 8, 11, 10), (7, 6, 10, 11), (6, 2, 9, 10), (21, 20, 14, 15), (12, 13, 15, 14), (22, 21, 15, 13), (23, 22, 13, 12), (20, 23, 12, 14), (7, 3, 17, 19), (2, 6, 18, 16), (6, 7, 19, 18), (24, 26, 17, 16), (8, 3, 23, 20), (3, 7, 22, 23), (7, 11, 21, 22), (11, 8, 20, 21), (0, 1, 26, 24), (19, 17, 26, 25), (16, 18, 27, 24), (18, 19, 25, 27)])
me_cube_010.polygons.foreach_set('use_smooth', [True] * 26)
me_cube_010.materials.append(mat_stuhl)
me_cube_010.use_remesh_preserve_volume = False
me_cube_010.use_remesh_preserve_attributes = False
me_cube_010.use_mirror_vertex_groups = False
me_cube_010.update()
me_cube_009 = bpy.data.meshes.new('Cube.009')
me_cube_009.from_pydata([(-1.0, -1.0, 1.0), (1.0, -1.0, 1.0), (-1.0, -1.0, 1.0), (1.0, -1.0, 1.0), (-1.0, -0.8974, -1.0), (-1.0, -1.0, -0.8974), (-1.0, 1.0, -0.8974), (-1.0, 0.8974, -1.0), (-1.0, 0.8974, 1.0), (-1.0, 1.0, 0.8974), (-1.0, 0.8974, 1.0), (1.0, -1.0, -0.8974), (1.0, -0.8974, -1.0), (1.0, 0.8974, -1.0), (1.0, 1.0, -0.8974), (1.0, 1.0, 0.8974), (1.0, 0.8974, 1.0), (1.0, 0.8974, 1.0)], [], [(11, 3, 2, 5), (16, 8, 0, 1), (6, 9, 15, 14), (4, 5, 2, 10, 9, 6, 7), (13, 14, 15, 17, 3, 11, 12), (8, 9, 10), (15, 16, 17), (13, 7, 6, 14), (8, 16, 15, 9), (4, 12, 11, 5), (7, 13, 12, 4)])
me_cube_009.materials.append(mat_bank)
me_cube_009.use_remesh_preserve_volume = False
me_cube_009.use_remesh_preserve_attributes = False
me_cube_009.use_mirror_vertex_groups = False
me_cube_009.update()
me_cube_008 = bpy.data.meshes.new('Cube.008')
me_cube_008.from_pydata([(-1.0, -1.0, -1.0), (-1.0, -1.0, -0.4636), (-1.0, 1.0, -1.0), (-1.0, 1.0, -0.4636), (1.0, -1.0, -1.0), (1.0, -1.0, -0.4636), (1.0, 1.0, -1.0), (1.0, 1.0, -0.4636), (-1.0, 1.586, -0.4636), (-1.0, 1.586, -1.0), (1.0, 1.586, -1.0), (1.0, 1.586, -0.4636), (-1.0, 1.801, 2.694), (1.0, 1.801, 2.694), (-1.0, 2.388, 2.694), (1.0, 2.388, 2.694), (-1.0, 0.9524, -1.0), (-1.0, 0.9524, -0.4636), (1.0, 0.9524, -1.0), (1.0, 0.9524, -0.4636), (-1.0, 2.364, 2.603), (1.0, 2.364, 2.603), (1.0, 1.778, 2.603), (-1.0, 1.778, 2.603), (-1.0, -0.4495, -1.0), (1.0, -0.4495, -0.4636), (-1.0, -0.4495, -0.4636), (1.0, -0.4495, -1.0)], [], [(16, 17, 3, 2), (2, 3, 8, 9), (27, 25, 5, 4), (4, 5, 1, 0), (24, 27, 4, 0), (25, 26, 1, 5), (9, 8, 11, 10), (7, 6, 10, 11), (6, 2, 9, 10), (21, 20, 14, 15), (12, 13, 15, 14), (22, 21, 15, 13), (23, 22, 13, 12), (20, 23, 12, 14), (7, 3, 17, 19), (2, 6, 18, 16), (6, 7, 19, 18), (24, 26, 17, 16), (8, 3, 23, 20), (3, 7, 22, 23), (7, 11, 21, 22), (11, 8, 20, 21), (0, 1, 26, 24), (19, 17, 26, 25), (16, 18, 27, 24), (18, 19, 25, 27)])
me_cube_008.polygons.foreach_set('use_smooth', [True] * 26)
me_cube_008.materials.append(mat_stuhl)
me_cube_008.use_remesh_preserve_volume = False
me_cube_008.use_remesh_preserve_attributes = False
me_cube_008.use_mirror_vertex_groups = False
me_cube_008.update()
me_cube_007 = bpy.data.meshes.new('Cube.007')
me_cube_007.from_pydata([(-1.0, -1.0, -1.0), (-1.0, -1.0, -0.4636), (-1.0, 1.0, -1.0), (-1.0, 1.0, -0.4636), (1.0, -1.0, -1.0), (1.0, -1.0, -0.4636), (1.0, 1.0, -1.0), (1.0, 1.0, -0.4636), (-1.0, 1.586, -0.4636), (-1.0, 1.586, -1.0), (1.0, 1.586, -1.0), (1.0, 1.586, -0.4636), (-1.0, 1.801, 2.694), (1.0, 1.801, 2.694), (-1.0, 2.388, 2.694), (1.0, 2.388, 2.694), (-1.0, 0.9524, -1.0), (-1.0, 0.9524, -0.4636), (1.0, 0.9524, -1.0), (1.0, 0.9524, -0.4636), (-1.0, 2.364, 2.603), (1.0, 2.364, 2.603), (1.0, 1.778, 2.603), (-1.0, 1.778, 2.603), (-1.0, -0.4495, -1.0), (1.0, -0.4495, -0.4636), (-1.0, -0.4495, -0.4636), (1.0, -0.4495, -1.0)], [], [(16, 17, 3, 2), (2, 3, 8, 9), (27, 25, 5, 4), (4, 5, 1, 0), (24, 27, 4, 0), (25, 26, 1, 5), (9, 8, 11, 10), (7, 6, 10, 11), (6, 2, 9, 10), (21, 20, 14, 15), (12, 13, 15, 14), (22, 21, 15, 13), (23, 22, 13, 12), (20, 23, 12, 14), (7, 3, 17, 19), (2, 6, 18, 16), (6, 7, 19, 18), (24, 26, 17, 16), (8, 3, 23, 20), (3, 7, 22, 23), (7, 11, 21, 22), (11, 8, 20, 21), (0, 1, 26, 24), (19, 17, 26, 25), (16, 18, 27, 24), (18, 19, 25, 27)])
me_cube_007.polygons.foreach_set('use_smooth', [True] * 26)
me_cube_007.materials.append(mat_stuhl)
me_cube_007.use_remesh_preserve_volume = False
me_cube_007.use_remesh_preserve_attributes = False
me_cube_007.use_mirror_vertex_groups = False
me_cube_007.update()
me_cube_006 = bpy.data.meshes.new('Cube.006')
me_cube_006.from_pydata([(-1.0, -1.0, -1.0), (-1.0, -1.0, -0.4636), (-1.0, 1.0, -1.0), (-1.0, 1.0, -0.4636), (1.0, -1.0, -1.0), (1.0, -1.0, -0.4636), (1.0, 1.0, -1.0), (1.0, 1.0, -0.4636), (-1.0, 1.586, -0.4636), (-1.0, 1.586, -1.0), (1.0, 1.586, -1.0), (1.0, 1.586, -0.4636), (-1.0, 1.801, 2.694), (1.0, 1.801, 2.694), (-1.0, 2.388, 2.694), (1.0, 2.388, 2.694), (-1.0, 0.9524, -1.0), (-1.0, 0.9524, -0.4636), (1.0, 0.9524, -1.0), (1.0, 0.9524, -0.4636), (-1.0, 2.364, 2.603), (1.0, 2.364, 2.603), (1.0, 1.778, 2.603), (-1.0, 1.778, 2.603), (-1.0, -0.4495, -1.0), (1.0, -0.4495, -0.4636), (-1.0, -0.4495, -0.4636), (1.0, -0.4495, -1.0)], [], [(16, 17, 3, 2), (2, 3, 8, 9), (27, 25, 5, 4), (4, 5, 1, 0), (24, 27, 4, 0), (25, 26, 1, 5), (9, 8, 11, 10), (7, 6, 10, 11), (6, 2, 9, 10), (21, 20, 14, 15), (12, 13, 15, 14), (22, 21, 15, 13), (23, 22, 13, 12), (20, 23, 12, 14), (7, 3, 17, 19), (2, 6, 18, 16), (6, 7, 19, 18), (24, 26, 17, 16), (8, 3, 23, 20), (3, 7, 22, 23), (7, 11, 21, 22), (11, 8, 20, 21), (0, 1, 26, 24), (19, 17, 26, 25), (16, 18, 27, 24), (18, 19, 25, 27)])
me_cube_006.polygons.foreach_set('use_smooth', [True] * 26)
me_cube_006.materials.append(mat_stuhl)
me_cube_006.use_remesh_preserve_volume = False
me_cube_006.use_remesh_preserve_attributes = False
me_cube_006.use_mirror_vertex_groups = False
me_cube_006.update()
me_cube_005 = bpy.data.meshes.new('Cube.005')
me_cube_005.from_pydata([(-1.0, -1.0, -1.0), (-1.0, -1.0, -0.4636), (-1.0, 1.0, -1.0), (-1.0, 1.0, -0.4636), (1.0, -1.0, -1.0), (1.0, -1.0, -0.4636), (1.0, 1.0, -1.0), (1.0, 1.0, -0.4636), (-1.0, 1.586, -0.4636), (-1.0, 1.586, -1.0), (1.0, 1.586, -1.0), (1.0, 1.586, -0.4636), (-1.0, 1.801, 2.694), (1.0, 1.801, 2.694), (-1.0, 2.388, 2.694), (1.0, 2.388, 2.694), (-1.0, 0.9524, -1.0), (-1.0, 0.9524, -0.4636), (1.0, 0.9524, -1.0), (1.0, 0.9524, -0.4636), (-1.0, 2.364, 2.603), (1.0, 2.364, 2.603), (1.0, 1.778, 2.603), (-1.0, 1.778, 2.603), (-1.0, -0.4495, -1.0), (1.0, -0.4495, -0.4636), (-1.0, -0.4495, -0.4636), (1.0, -0.4495, -1.0)], [], [(16, 17, 3, 2), (2, 3, 8, 9), (27, 25, 5, 4), (4, 5, 1, 0), (24, 27, 4, 0), (25, 26, 1, 5), (9, 8, 11, 10), (7, 6, 10, 11), (6, 2, 9, 10), (21, 20, 14, 15), (12, 13, 15, 14), (22, 21, 15, 13), (23, 22, 13, 12), (20, 23, 12, 14), (7, 3, 17, 19), (2, 6, 18, 16), (6, 7, 19, 18), (24, 26, 17, 16), (8, 3, 23, 20), (3, 7, 22, 23), (7, 11, 21, 22), (11, 8, 20, 21), (0, 1, 26, 24), (19, 17, 26, 25), (16, 18, 27, 24), (18, 19, 25, 27)])
me_cube_005.polygons.foreach_set('use_smooth', [True] * 26)
me_cube_005.materials.append(mat_stuhl)
me_cube_005.use_remesh_preserve_volume = False
me_cube_005.use_remesh_preserve_attributes = False
me_cube_005.use_mirror_vertex_groups = False
me_cube_005.update()
me_cube_004 = bpy.data.meshes.new('Cube.004')
me_cube_004.from_pydata([(-1.0, -1.0, 1.0), (1.0, -1.0, 1.0), (-1.0, -1.0, 1.0), (1.0, -1.0, 1.0), (-1.0, -0.8974, -1.0), (-1.0, -1.0, -0.8974), (-1.0, 1.0, -0.8974), (-1.0, 0.8974, -1.0), (-1.0, 0.8974, 1.0), (-1.0, 1.0, 0.8974), (-1.0, 0.8974, 1.0), (1.0, -1.0, -0.8974), (1.0, -0.8974, -1.0), (1.0, 0.8974, -1.0), (1.0, 1.0, -0.8974), (1.0, 1.0, 0.8974), (1.0, 0.8974, 1.0), (1.0, 0.8974, 1.0)], [], [(11, 3, 2, 5), (16, 8, 0, 1), (6, 9, 15, 14), (4, 5, 2, 10, 9, 6, 7), (13, 14, 15, 17, 3, 11, 12), (8, 9, 10), (15, 16, 17), (13, 7, 6, 14), (8, 16, 15, 9), (4, 12, 11, 5), (7, 13, 12, 4)])
me_cube_004.materials.append(mat_bank)
me_cube_004.use_remesh_preserve_volume = False
me_cube_004.use_remesh_preserve_attributes = False
me_cube_004.use_mirror_vertex_groups = False
me_cube_004.update()
me_cube_003 = bpy.data.meshes.new('Cube.003')
me_cube_003.from_pydata([(-1.0, -1.0, -1.0), (-1.0, -1.0, -0.4636), (-1.0, 1.0, -1.0), (-1.0, 1.0, -0.4636), (1.0, -1.0, -1.0), (1.0, -1.0, -0.4636), (1.0, 1.0, -1.0), (1.0, 1.0, -0.4636), (-1.0, 1.586, -0.4636), (-1.0, 1.586, -1.0), (1.0, 1.586, -1.0), (1.0, 1.586, -0.4636), (-1.0, 1.801, 2.694), (1.0, 1.801, 2.694), (-1.0, 2.388, 2.694), (1.0, 2.388, 2.694), (-1.0, 0.9524, -1.0), (-1.0, 0.9524, -0.4636), (1.0, 0.9524, -1.0), (1.0, 0.9524, -0.4636), (-1.0, 2.364, 2.603), (1.0, 2.364, 2.603), (1.0, 1.778, 2.603), (-1.0, 1.778, 2.603), (-1.0, -0.4495, -1.0), (1.0, -0.4495, -0.4636), (-1.0, -0.4495, -0.4636), (1.0, -0.4495, -1.0)], [], [(16, 17, 3, 2), (2, 3, 8, 9), (27, 25, 5, 4), (4, 5, 1, 0), (24, 27, 4, 0), (25, 26, 1, 5), (9, 8, 11, 10), (7, 6, 10, 11), (6, 2, 9, 10), (21, 20, 14, 15), (12, 13, 15, 14), (22, 21, 15, 13), (23, 22, 13, 12), (20, 23, 12, 14), (7, 3, 17, 19), (2, 6, 18, 16), (6, 7, 19, 18), (24, 26, 17, 16), (8, 3, 23, 20), (3, 7, 22, 23), (7, 11, 21, 22), (11, 8, 20, 21), (0, 1, 26, 24), (19, 17, 26, 25), (16, 18, 27, 24), (18, 19, 25, 27)])
me_cube_003.polygons.foreach_set('use_smooth', [True] * 26)
me_cube_003.materials.append(mat_stuhl)
me_cube_003.use_remesh_preserve_volume = False
me_cube_003.use_remesh_preserve_attributes = False
me_cube_003.use_mirror_vertex_groups = False
me_cube_003.update()
me_cube_001 = bpy.data.meshes.new('Cube.001')
me_cube_001.from_pydata([(-1.307, -1.585, -1.0), (-1.307, -1.585, 1.234), (-1.307, 0.8189, -1.0), (-1.307, 0.8189, 1.234), (1.0, -1.585, -1.0), (1.0, -1.585, 1.234), (1.0, 0.8189, -1.0), (1.0, 0.8189, 1.234), (-1.252, -1.53, -0.9453), (-1.252, -1.53, 1.179), (-1.252, 0.7642, -0.9453), (-1.252, 0.7642, 1.179), (0.9453, -1.53, -0.9453), (0.9453, -1.53, 1.179), (0.9453, 0.7642, -0.9453), (0.9453, 0.7642, 1.179), (-1.047, -1.53, -0.4756), (-1.047, -1.585, -0.4756), (0.7294, -1.53, -0.4756), (0.7294, -1.585, -0.4756), (-1.047, -1.53, 0.7361), (-1.047, -1.53, 0.7443), (-1.047, -1.585, 0.7443), (0.7294, -1.53, 0.7443), (0.7294, -1.585, 0.7443), (-0.522, 0.8189, 0.7884), (-0.522, 0.7642, 0.7884), (-0.522, 0.8189, -0.935), (-0.522, 0.7642, -0.935), (0.2127, 0.8189, -0.935), (0.2127, 0.7642, -0.935), (0.2127, 0.8189, 0.7884), (0.2127, 0.7642, 0.7884), (0.2127, 0.8189, 0.3363), (0.2127, 0.7642, 0.3363)], [], [(0, 2, 3, 1), (2, 6, 7, 33, 29, 27), (6, 4, 5, 7), (4, 0, 1, 22, 17, 19), (2, 0, 4, 6), (7, 5, 1, 3), (8, 9, 11, 10), (10, 11, 26, 28, 30, 34, 15, 14), (14, 15, 13, 12), (12, 13, 23, 18, 16, 20, 9, 8), (10, 14, 12, 8), (15, 11, 9, 13), (18, 19, 24, 23), (17, 16, 20, 21, 22), (19, 24, 22, 1, 5, 4), (9, 20, 21, 23, 13), (16, 17, 19, 18), (23, 24, 22, 21), (29, 30, 34, 32, 31, 33), (28, 27, 25, 26), (27, 25, 31, 33, 7, 3, 2), (27, 28, 30, 29), (31, 32, 26, 25), (15, 34, 32, 26, 11)])
me_cube_001.materials.append(mat_waende)
me_cube_001.use_remesh_preserve_volume = False
me_cube_001.use_remesh_preserve_attributes = False
me_cube_001.use_mirror_vertex_groups = False
me_cube_001.update()

# ---- objects
ob_turfenster = bpy.data.objects.new('Turfenster', me_plane_002)
ob_tuer = bpy.data.objects.new('Tuer', me_plane_001)
ob_scheibe = bpy.data.objects.new('Scheibe', me_plane)
ob_gepack_r = bpy.data.objects.new('Gepack_R', me_cube_028)
ob_gepack_l = bpy.data.objects.new('Gepack_L', me_cylinder_004)
ob_armlehnen = bpy.data.objects.new('Armlehnen', me_cube_022)
ob_tischsockel = bpy.data.objects.new('Tischsockel', me_cube_012)
ob_tischplatte = bpy.data.objects.new('Tischplatte', me_cube_011)
ob_stuhl6 = bpy.data.objects.new('Stuhl6', me_cube_010)
ob_bank_r = bpy.data.objects.new('Bank_R', me_cube_009)
ob_stuhl5 = bpy.data.objects.new('Stuhl5', me_cube_008)
ob_stuhl4 = bpy.data.objects.new('Stuhl4', me_cube_007)
ob_stuhl3 = bpy.data.objects.new('Stuhl3', me_cube_006)
ob_stuhl2 = bpy.data.objects.new('Stuhl2', me_cube_005)
ob_bank_l = bpy.data.objects.new('Bank_L', me_cube_004)
ob_stuhl1 = bpy.data.objects.new('Stuhl1', me_cube_003)
ob_abteil = bpy.data.objects.new('Abteil', me_cube_001)
ob_lamp = bpy.data.objects.new('Lamp', light_lamp)
ob_camera = bpy.data.objects.new('Camera', cam_camera)

# ---- transforms, parenting, visibility, modifiers, constraints
ob_turfenster.location = (-0.571, 3.079, 1.534)
ob_turfenster.rotation_euler = (1.571, -0.0, 0.0)
ob_turfenster.scale = (0.8926, 0.7517, 2.973)
ob_turfenster.lineart.crease_threshold = 0.0
ob_tuer.location = (-0.5888, 3.038, 1.513)
ob_tuer.rotation_euler = (1.571, -0.0, 0.0)
ob_tuer.scale = (1.409, 1.521, 1.503)
ob_tuer.lineart.crease_threshold = 0.0
ob_scheibe.location = (-0.634, -6.071, 0.5316)
ob_scheibe.rotation_euler = (1.571, -0.0, 0.0)
ob_scheibe.scale = (3.531, 2.451, 2.684)
ob_scheibe.lineart.crease_threshold = 0.0
ob_gepack_r.location = (-3.86, 1.463, 2.968)
ob_gepack_r.rotation_euler = (0.0, -0.0, 3.142)
ob_gepack_r.scale = (1.0, 0.04882, 0.08171)
ob_gepack_r.lineart.crease_threshold = 0.0
ob_gepack_l.location = (1.741, -1.84, 3.312)
ob_gepack_l.rotation_euler = (1.571, -0.0, 0.0)
ob_gepack_l.scale = (0.06499, 0.09306, 3.939)
ob_gepack_l.lineart.crease_threshold = 0.0
ob_armlehnen.location = (-3.529, -0.8422, -1.217)
ob_armlehnen.rotation_euler = (0.0, -0.0, 3.142)
ob_armlehnen.scale = (0.8429, 0.6988, 0.6988)
ob_armlehnen.lineart.crease_threshold = 0.0
ob_tischsockel.location = (-0.4679, -2.026, -2.306)
ob_tischsockel.rotation_euler = (0.0, -0.0, 1.571)
ob_tischsockel.scale = (1.956, 1.48, 1.48)
ob_tischsockel.lineart.crease_threshold = 0.0
ob_tischplatte.location = (-0.5158, -1.985, -0.8265)
ob_tischplatte.rotation_euler = (0.0, -0.0, 1.571)
ob_tischplatte.scale = (3.628, 1.48, 0.1467)
ob_tischplatte.lineart.crease_threshold = 0.0
ob_stuhl6.location = (-2.507, 0.3207, -1.499)
ob_stuhl6.rotation_euler = (0.0, 0.0, 1.571)
ob_stuhl6.lineart.crease_threshold = 0.0
_m = ob_stuhl6.modifiers.new('Subsurf', 'SUBSURF')
_m.uv_smooth = 'PRESERVE_CORNERS'
_m.quality = 2
_m.levels = 2
_m.show_only_control_edges = False
ob_bank_r.location = (-2.922, -1.879, -3.068)
ob_bank_r.rotation_euler = (3.142, 0.0, 1.571)
ob_bank_r.scale = (3.66, 1.0, 0.5676)
ob_bank_r.lineart.crease_threshold = 0.0
ob_stuhl5.location = (-2.507, -2.132, -1.499)
ob_stuhl5.rotation_euler = (0.0, 0.0, 1.571)
ob_stuhl5.lineart.crease_threshold = 0.0
_m = ob_stuhl5.modifiers.new('Subsurf', 'SUBSURF')
_m.uv_smooth = 'PRESERVE_CORNERS'
_m.quality = 2
_m.levels = 2
_m.show_only_control_edges = False
ob_stuhl4.location = (-2.507, -4.524, -1.499)
ob_stuhl4.rotation_euler = (0.0, 0.0, 1.571)
ob_stuhl4.lineart.crease_threshold = 0.0
_m = ob_stuhl4.modifiers.new('Subsurf', 'SUBSURF')
_m.uv_smooth = 'PRESERVE_CORNERS'
_m.quality = 2
_m.levels = 2
_m.show_only_control_edges = False
ob_stuhl3.location = (1.305, 0.3864, -1.513)
ob_stuhl3.rotation_euler = (0.0, -0.0, -1.571)
ob_stuhl3.lineart.crease_threshold = 0.0
_m = ob_stuhl3.modifiers.new('Subsurf', 'SUBSURF')
_m.uv_smooth = 'PRESERVE_CORNERS'
_m.quality = 2
_m.levels = 2
_m.show_only_control_edges = False
ob_stuhl2.location = (1.305, -2.006, -1.513)
ob_stuhl2.rotation_euler = (0.0, -0.0, -1.571)
ob_stuhl2.lineart.crease_threshold = 0.0
_m = ob_stuhl2.modifiers.new('Subsurf', 'SUBSURF')
_m.uv_smooth = 'PRESERVE_CORNERS'
_m.quality = 2
_m.levels = 2
_m.show_only_control_edges = False
ob_bank_l.location = (1.721, -2.259, -3.081)
ob_bank_l.rotation_euler = (3.142, -0.0, -1.571)
ob_bank_l.scale = (3.66, 1.0, 0.5676)
ob_bank_l.lineart.crease_threshold = 0.0
ob_stuhl1.location = (1.305, -4.459, -1.513)
ob_stuhl1.rotation_euler = (0.0, -0.0, -1.571)
ob_stuhl1.lineart.crease_threshold = 0.0
_m = ob_stuhl1.modifiers.new('Subsurf', 'SUBSURF')
_m.uv_smooth = 'PRESERVE_CORNERS'
_m.quality = 2
_m.levels = 2
_m.show_only_control_edges = False
ob_abteil.location = (0.0, 0.0, 0.0)
ob_abteil.scale = (3.889, 3.889, 3.889)
ob_abteil.lineart.crease_threshold = 0.0
ob_lamp.location = (-0.4182, -1.55, 3.498)
ob_lamp.rotation_euler = (0.6503, 0.05522, 1.866)
ob_lamp.lock_rotations_4d = False
ob_lamp.empty_display_type = 'ARROWS'
ob_lamp.color = (0.0, 0.0, 0.0, 0.0)
ob_lamp.lineart.crease_threshold = 0.0
ob_camera.location = (-0.1739, -12.72, 0.5385)
ob_camera.rotation_euler = (1.589, -0.0, 0.007468)
ob_camera.lock_rotations_4d = False
ob_camera.empty_display_type = 'ARROWS'
ob_camera.color = (0.0, 0.0, 0.0, 0.0)
ob_camera.display_type = 'WIRE'
ob_camera.lineart.crease_threshold = 0.0

# ---- collection membership
col_collection_1.objects.link(ob_turfenster)
col_collection_1.objects.link(ob_tuer)
col_collection_1.objects.link(ob_scheibe)
col_collection_1.objects.link(ob_gepack_r)
col_collection_1.objects.link(ob_gepack_l)
col_collection_1.objects.link(ob_armlehnen)
col_collection_1.objects.link(ob_tischsockel)
col_collection_1.objects.link(ob_tischplatte)
col_collection_1.objects.link(ob_stuhl6)
col_collection_1.objects.link(ob_bank_r)
col_collection_1.objects.link(ob_stuhl5)
col_collection_1.objects.link(ob_stuhl4)
col_collection_1.objects.link(ob_stuhl3)
col_collection_1.objects.link(ob_stuhl2)
col_collection_1.objects.link(ob_bank_l)
col_collection_1.objects.link(ob_stuhl1)
col_collection_1.objects.link(ob_abteil)
col_collection_1.objects.link(ob_lamp)
col_collection_1.objects.link(ob_camera)

# ---- scene / render settings (as saved in the file)
scene.camera = ob_camera
scene.frame_start = 1; scene.frame_end = 250; scene.frame_set(0)
scene.render.engine = 'CYCLES'
scene.render.resolution_percentage = 50
scene.render.dither_intensity = 0.0
scene.cycles.use_denoising = False
scene.cycles.samples = 64
scene.cycles.sampling_pattern = 'TABULATED_SOBOL'
scene.cycles.use_adaptive_sampling = False
scene.cycles.use_light_tree = False
scene.cycles.blur_glossy = 0.0
scene.cycles.sample_clamp_indirect = 0.0
scene.view_settings.view_transform = 'Filmic'
bpy.context.view_layer.update()
